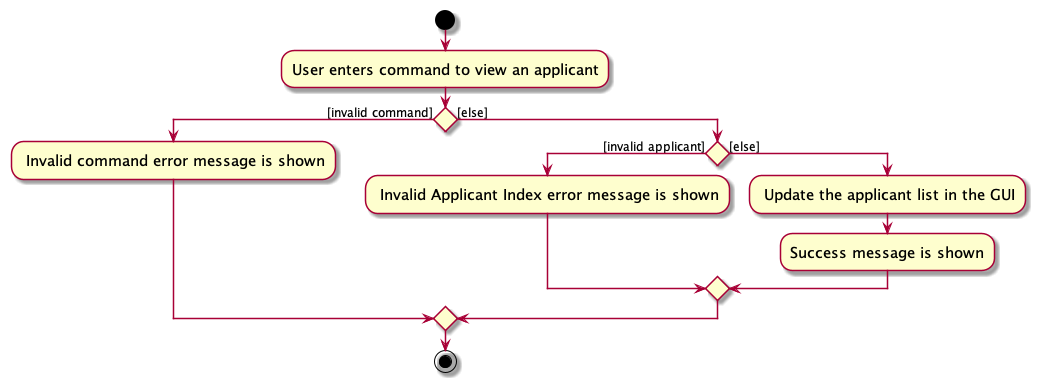

The diagram above was rendered by PlantUML. Its source (embedded in the PNG):
@startuml
skin rose
skinparam ActivityFontSize 15
skinparam ArrowFontSize 12
start
:User enters command to view an applicant;

if () then ([invalid command])
    : Invalid command error message is shown;
else ([else])
    if () then ([invalid applicant])
        : Invalid Applicant Index error message is shown;
    else ([else])
        : Update the applicant list in the GUI;
        :Success message is shown;
    endif
endif
stop
@enduml